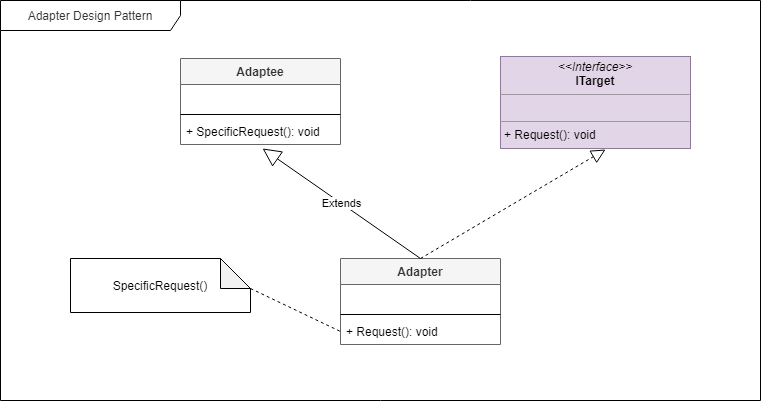

The diagram above was exported from draw.io. Its source (the exported page's mxGraphModel, read from the mxfile embedded in the PNG):
<mxGraphModel dx="1422" dy="762" grid="1" gridSize="10" guides="1" tooltips="1" connect="1" arrows="1" fold="1" page="1" pageScale="1" pageWidth="850" pageHeight="1100" math="0" shadow="0">
  <root>
    <mxCell id="0" />
    <mxCell id="1" parent="0" />
    <mxCell id="B2oKuHXTSQSyxL8yfSp8-14" value="&lt;span style=&quot;color: rgb(51 , 51 , 51)&quot;&gt;Adapter Design Pattern&lt;/span&gt;" style="shape=umlFrame;whiteSpace=wrap;html=1;width=180;height=30;" vertex="1" parent="1">
      <mxGeometry x="40" y="40" width="760" height="400" as="geometry" />
    </mxCell>
    <mxCell id="B2oKuHXTSQSyxL8yfSp8-1" value="&lt;p style=&quot;margin: 0px ; margin-top: 4px ; text-align: center&quot;&gt;&lt;i&gt;&amp;lt;&amp;lt;Interface&amp;gt;&amp;gt;&lt;/i&gt;&lt;br&gt;&lt;b&gt;ITarget&lt;/b&gt;&lt;br&gt;&lt;/p&gt;&lt;hr size=&quot;1&quot;&gt;&lt;p style=&quot;margin: 0px ; margin-left: 4px&quot;&gt;&amp;nbsp;&lt;/p&gt;&lt;hr size=&quot;1&quot;&gt;&lt;p style=&quot;margin: 0px ; margin-left: 4px&quot;&gt;+ Request(): void&lt;/p&gt;" style="verticalAlign=top;align=left;overflow=fill;fontSize=12;fontFamily=Helvetica;html=1;fillColor=#e1d5e7;strokeColor=#9673a6;" vertex="1" parent="1">
      <mxGeometry x="540" y="96" width="190" height="92" as="geometry" />
    </mxCell>
    <mxCell id="B2oKuHXTSQSyxL8yfSp8-2" value="Adapter" style="swimlane;fontStyle=1;align=center;verticalAlign=top;childLayout=stackLayout;horizontal=1;startSize=26;horizontalStack=0;resizeParent=1;resizeParentMax=0;resizeLast=0;collapsible=1;marginBottom=0;fillColor=#f5f5f5;strokeColor=#666666;fontColor=#333333;" vertex="1" parent="1">
      <mxGeometry x="380" y="298" width="160" height="86" as="geometry" />
    </mxCell>
    <mxCell id="B2oKuHXTSQSyxL8yfSp8-3" value=" " style="text;strokeColor=none;fillColor=none;align=left;verticalAlign=top;spacingLeft=4;spacingRight=4;overflow=hidden;rotatable=0;points=[[0,0.5],[1,0.5]];portConstraint=eastwest;" vertex="1" parent="B2oKuHXTSQSyxL8yfSp8-2">
      <mxGeometry y="26" width="160" height="26" as="geometry" />
    </mxCell>
    <mxCell id="B2oKuHXTSQSyxL8yfSp8-4" value="" style="line;strokeWidth=1;fillColor=none;align=left;verticalAlign=middle;spacingTop=-1;spacingLeft=3;spacingRight=3;rotatable=0;labelPosition=right;points=[];portConstraint=eastwest;" vertex="1" parent="B2oKuHXTSQSyxL8yfSp8-2">
      <mxGeometry y="52" width="160" height="8" as="geometry" />
    </mxCell>
    <mxCell id="B2oKuHXTSQSyxL8yfSp8-5" value="+ Request(): void" style="text;strokeColor=none;fillColor=none;align=left;verticalAlign=top;spacingLeft=4;spacingRight=4;overflow=hidden;rotatable=0;points=[[0,0.5],[1,0.5]];portConstraint=eastwest;" vertex="1" parent="B2oKuHXTSQSyxL8yfSp8-2">
      <mxGeometry y="60" width="160" height="26" as="geometry" />
    </mxCell>
    <mxCell id="B2oKuHXTSQSyxL8yfSp8-6" value="Adaptee" style="swimlane;fontStyle=1;align=center;verticalAlign=top;childLayout=stackLayout;horizontal=1;startSize=26;horizontalStack=0;resizeParent=1;resizeParentMax=0;resizeLast=0;collapsible=1;marginBottom=0;fillColor=#f5f5f5;strokeColor=#666666;fontColor=#333333;" vertex="1" parent="1">
      <mxGeometry x="220" y="98" width="160" height="86" as="geometry" />
    </mxCell>
    <mxCell id="B2oKuHXTSQSyxL8yfSp8-7" value=" " style="text;strokeColor=none;fillColor=none;align=left;verticalAlign=top;spacingLeft=4;spacingRight=4;overflow=hidden;rotatable=0;points=[[0,0.5],[1,0.5]];portConstraint=eastwest;" vertex="1" parent="B2oKuHXTSQSyxL8yfSp8-6">
      <mxGeometry y="26" width="160" height="26" as="geometry" />
    </mxCell>
    <mxCell id="B2oKuHXTSQSyxL8yfSp8-8" value="" style="line;strokeWidth=1;fillColor=none;align=left;verticalAlign=middle;spacingTop=-1;spacingLeft=3;spacingRight=3;rotatable=0;labelPosition=right;points=[];portConstraint=eastwest;" vertex="1" parent="B2oKuHXTSQSyxL8yfSp8-6">
      <mxGeometry y="52" width="160" height="8" as="geometry" />
    </mxCell>
    <mxCell id="B2oKuHXTSQSyxL8yfSp8-9" value="+ SpecificRequest(): void" style="text;strokeColor=none;fillColor=none;align=left;verticalAlign=top;spacingLeft=4;spacingRight=4;overflow=hidden;rotatable=0;points=[[0,0.5],[1,0.5]];portConstraint=eastwest;" vertex="1" parent="B2oKuHXTSQSyxL8yfSp8-6">
      <mxGeometry y="60" width="160" height="26" as="geometry" />
    </mxCell>
    <mxCell id="B2oKuHXTSQSyxL8yfSp8-10" value="SpecificRequest()" style="shape=note;whiteSpace=wrap;html=1;backgroundOutline=1;darkOpacity=0.05;" vertex="1" parent="1">
      <mxGeometry x="110" y="298" width="180" height="54" as="geometry" />
    </mxCell>
    <mxCell id="B2oKuHXTSQSyxL8yfSp8-11" value="" style="endArrow=none;dashed=1;html=1;exitX=0;exitY=0;exitDx=180;exitDy=30;exitPerimeter=0;entryX=0;entryY=0.5;entryDx=0;entryDy=0;" edge="1" parent="1" source="B2oKuHXTSQSyxL8yfSp8-10" target="B2oKuHXTSQSyxL8yfSp8-5">
      <mxGeometry width="50" height="50" relative="1" as="geometry">
        <mxPoint x="310" y="418" as="sourcePoint" />
        <mxPoint x="360" y="368" as="targetPoint" />
      </mxGeometry>
    </mxCell>
    <mxCell id="B2oKuHXTSQSyxL8yfSp8-12" value="Extends" style="endArrow=block;endSize=16;endFill=0;html=1;exitX=0.5;exitY=0;exitDx=0;exitDy=0;entryX=0.513;entryY=1.154;entryDx=0;entryDy=0;entryPerimeter=0;" edge="1" parent="1" source="B2oKuHXTSQSyxL8yfSp8-2" target="B2oKuHXTSQSyxL8yfSp8-9">
      <mxGeometry width="160" relative="1" as="geometry">
        <mxPoint x="320" y="248" as="sourcePoint" />
        <mxPoint x="480" y="248" as="targetPoint" />
      </mxGeometry>
    </mxCell>
    <mxCell id="B2oKuHXTSQSyxL8yfSp8-13" value="" style="endArrow=block;dashed=1;endFill=0;endSize=12;html=1;exitX=0.5;exitY=0;exitDx=0;exitDy=0;entryX=0.553;entryY=1.011;entryDx=0;entryDy=0;entryPerimeter=0;" edge="1" parent="1" source="B2oKuHXTSQSyxL8yfSp8-2" target="B2oKuHXTSQSyxL8yfSp8-1">
      <mxGeometry width="160" relative="1" as="geometry">
        <mxPoint x="520" y="258" as="sourcePoint" />
        <mxPoint x="680" y="258" as="targetPoint" />
      </mxGeometry>
    </mxCell>
  </root>
</mxGraphModel>